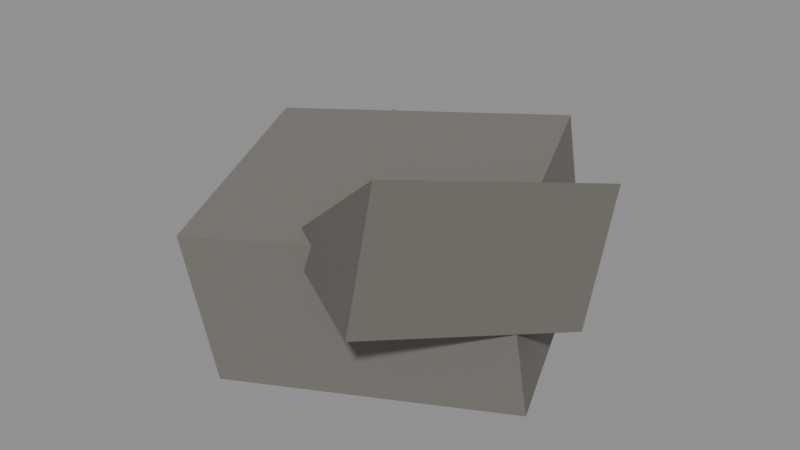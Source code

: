# Source: RockLarge.blend  (saved by Blender 5.3.31; exported with 4.5.12 LTS)
import bpy
from mathutils import Matrix  # noqa: F401  (used for matrix-valued properties, if any)

bpy.ops.wm.read_factory_settings(use_empty=True)
scene = bpy.context.scene
scene.name = 'Scene'

# ---- collections
col_rocklarge = bpy.data.collections.new('RockLarge'); scene.collection.children.link(col_rocklarge)

# ---- materials (node trees are filled in below, after node groups)
mat_rock_0 = bpy.data.materials.new('Rock_0')
mat_rock_1 = bpy.data.materials.new('Rock_1')
mat_rock_2 = bpy.data.materials.new('Rock_2')

# ---- material node trees
mat_rock_0.use_nodes = True; mat_rock_0.node_tree.nodes.clear()
_N = mat_rock_0.node_tree.nodes; _L = mat_rock_0.node_tree.links
n0 = _N.new('ShaderNodeBsdfPrincipled'); n0.name = 'Principled BSDF'; n0.location = (-200, 100)
n0.inputs[0].default_value = (0.1812, 0.1683, 0.15, 1.0)
n0.inputs[2].default_value = 0.9
n0.inputs[10].default_value = 0.005
n1 = _N.new('ShaderNodeOutputMaterial'); n1.name = 'Material Output'; n1.location = (200, 100)
_L.new(n0.outputs[0], n1.inputs[0])
n1.is_active_output = True
mat_rock_1.use_nodes = True; mat_rock_1.node_tree.nodes.clear()
_N = mat_rock_1.node_tree.nodes; _L = mat_rock_1.node_tree.links
n0 = _N.new('ShaderNodeBsdfPrincipled'); n0.name = 'Principled BSDF'; n0.location = (-200, 100)
n0.inputs[0].default_value = (0.15, 0.1384, 0.1221, 1.0)
n0.inputs[2].default_value = 0.9
n0.inputs[10].default_value = 0.005
n1 = _N.new('ShaderNodeOutputMaterial'); n1.name = 'Material Output'; n1.location = (200, 100)
_L.new(n0.outputs[0], n1.inputs[0])
n1.is_active_output = True
mat_rock_2.use_nodes = True; mat_rock_2.node_tree.nodes.clear()
_N = mat_rock_2.node_tree.nodes; _L = mat_rock_2.node_tree.links
n0 = _N.new('ShaderNodeBsdfPrincipled'); n0.name = 'Principled BSDF'; n0.location = (-200, 100)
n0.inputs[0].default_value = (0.2016, 0.1878, 0.162, 1.0)
n0.inputs[2].default_value = 0.9
n0.inputs[10].default_value = 0.005
n1 = _N.new('ShaderNodeOutputMaterial'); n1.name = 'Material Output'; n1.location = (200, 100)
_L.new(n0.outputs[0], n1.inputs[0])
n1.is_active_output = True

# ---- meshes
me_a_1 = bpy.data.meshes.new('A_1')
me_a_1.from_pydata([(-2.2, -1.76, -1.21), (-2.2, -1.76, 1.21), (-2.2, 1.76, -1.21), (-2.2, 1.76, 1.21), (2.2, -1.76, -1.21), (2.2, -1.76, 1.21), (2.2, 1.76, -1.21), (2.2, 1.76, 1.21)], [], [(0, 1, 3, 2), (2, 3, 7, 6), (6, 7, 5, 4), (4, 5, 1, 0), (2, 6, 4, 0), (7, 3, 1, 5)])
me_a_1.materials.append(mat_rock_0)
me_a_1.update()
me_b_2 = bpy.data.meshes.new('B_2')
me_b_2.from_pydata([(-1.54, -1.32, -0.99), (1.54, -1.32, -0.99), (1.54, 1.32, -0.99), (-1.54, 1.32, -0.99), (-1.54, -1.32, 0.99), (1.54, -1.32, 0.99)], [], [(0, 3, 2, 1), (0, 1, 5, 4), (3, 4, 5, 2), (0, 4, 3), (1, 2, 5)])
me_b_2.materials.append(mat_rock_1)
me_b_2.update()
me_c_3 = bpy.data.meshes.new('C_3')
me_c_3.from_pydata([(-1.1, -1.1, -0.77), (-1.1, -1.1, 0.77), (-1.1, 1.1, -0.77), (-1.1, 1.1, 0.77), (1.1, -1.1, -0.77), (1.1, -1.1, 0.77), (1.1, 1.1, -0.77), (1.1, 1.1, 0.77)], [], [(0, 1, 3, 2), (2, 3, 7, 6), (6, 7, 5, 4), (4, 5, 1, 0), (2, 6, 4, 0), (7, 3, 1, 5)])
me_c_3.materials.append(mat_rock_2)
me_c_3.update()

# ---- objects
ob_a = bpy.data.objects.new('A', me_a_1)
ob_b = bpy.data.objects.new('B', me_b_2)
ob_c = bpy.data.objects.new('C', me_c_3)

# ---- transforms, parenting, visibility, modifiers, constraints
ob_a.location = (0.0, 0.0, 0.99)
ob_a.rotation_euler = (0.1396, -0.1047, 0.3491)
ob_b.location = (1.32, -0.66, 2.2)
ob_b.rotation_euler = (0.0, 0.1745, 1.047)
ob_c.location = (-1.54, 1.1, 0.77)
ob_c.rotation_euler = (0.2443, 0.06981, -0.5236)

# ---- collection membership
col_rocklarge.objects.link(ob_a)
col_rocklarge.objects.link(ob_b)
col_rocklarge.objects.link(ob_c)

# ---- scene / render settings (as saved in the file)
scene.frame_start = 1; scene.frame_end = 250; scene.frame_set(1)
scene.render.engine = 'BLENDER_EEVEE_NEXT'
scene.render.bake_bias = 0.0
scene.render.bake_samples = 0
scene.render.compositor_device = 'GPU'
scene.eevee.use_volume_custom_range = False
scene.eevee.fast_gi_thickness_near = 0.1
scene.eevee.fast_gi_thickness_far = 0.0
scene.eevee.ray_tracing_options.screen_trace_thickness = 0.1
bpy.context.view_layer.update()

# ---- added for rendering (the .blend has no active camera and no usable light): camera, sun + grey world if the file has none
cam_auto = bpy.data.cameras.new('AutoCamera')
cam_auto.lens = 50.0
cam_auto.sensor_width = 36.0
cam_auto.clip_end = 1000.0
ob_auto_camera = bpy.data.objects.new('AutoCamera', cam_auto)
scene.collection.objects.link(ob_auto_camera)
ob_auto_camera.location = (8.81245, -10.4589, 8.34579)
ob_auto_camera.rotation_euler = (1.09748, -7.21219e-08, 0.694738)
scene.camera = ob_auto_camera
light_auto_sun = bpy.data.lights.new('AutoSun', 'SUN')
light_auto_sun.energy = 3.0
light_auto_sun.angle = 0.0523599
ob_auto_sun = bpy.data.objects.new('AutoSun', light_auto_sun)
scene.collection.objects.link(ob_auto_sun)
ob_auto_sun.rotation_euler = (0.872665, 0.174533, 0.523599)
if scene.world is None:
    world_auto = bpy.data.worlds.new('AutoWorld')
    world_auto.color = (0.3, 0.3, 0.3)
    scene.world = world_auto
bpy.context.view_layer.update()
